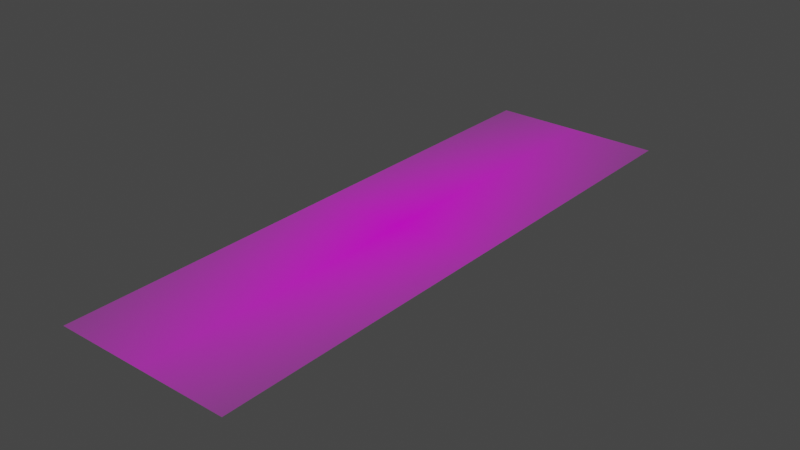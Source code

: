# Source: slytherin.blend  (saved by Blender 3.3.6; exported with 4.5.12 LTS)
import bpy
from mathutils import Matrix  # noqa: F401  (used for matrix-valued properties, if any)

bpy.ops.wm.read_factory_settings(use_empty=True)
scene = bpy.context.scene
scene.name = 'Scene'

# ---- collections
col_collection = bpy.data.collections.new('Collection'); scene.collection.children.link(col_collection)

# ---- images (referenced by path relative to the original .blend; pixels are not part of the script)
import os
ASSET_DIR = os.environ.get("B2B_ASSET_DIR", "")  # directory of the original .blend (textures are referenced by path, not embedded)
HERE = os.path.dirname(os.path.abspath(__file__))  # packed textures are extracted next to this script under _unpacked/

def load_image(name, relpath, width, height, colorspace="sRGB"):
    """Load a texture the original file referenced (path relative to the .blend, or extracted next to this script)."""
    p = next((c for c in (os.path.join(HERE, relpath), os.path.join(ASSET_DIR, relpath)) if relpath and os.path.exists(c)), "")
    if p:
        img = bpy.data.images.load(p, check_existing=True)
        img.name = name
    else:  # same state as the original file: an image datablock whose file is absent (Cycles renders it pink)
        img = bpy.data.images.new(name, width, height)
        img.source = "FILE"
        img.filepath = "//" + (relpath or name)
    img.colorspace_settings.name = colorspace
    return img
img_slytherin_png = load_image('slytherin.png', 'images/slytherin.png', 1024, 1024, 'sRGB')

# ---- materials (node trees are filled in below, after node groups)
mat_slytherin = bpy.data.materials.new('slytherin')
mat_slytherin.surface_render_method = 'BLENDED'
mat_slytherin.blend_method = 'BLEND'
mat_slytherin.use_transparent_shadow = False

# ---- material node trees
mat_slytherin.use_nodes = True; mat_slytherin.node_tree.nodes.clear()
_N = mat_slytherin.node_tree.nodes; _L = mat_slytherin.node_tree.links
n0 = _N.new('ShaderNodeOutputMaterial'); n0.name = 'Material Output'; n0.location = (300, 300)
n1 = _N.new('ShaderNodeTexImage'); n1.name = 'Image Texture'; n1.location = (-200, 300)
n1.image = img_slytherin_png
n1.extension = 'CLIP'
n2 = _N.new('ShaderNodeBsdfPrincipled'); n2.name = 'Principled BSDF'; n2.location = (0, 300)
n2.distribution = 'GGX'
n2.subsurface_method = 'RANDOM_WALK_SKIN'
n2.inputs[3].default_value = 1.45
n2.inputs[27].default_value = (0.0, 0.0, 0.0, 1.0)
n2.inputs[28].default_value = 1.0
_L.new(n1.outputs[0], n2.inputs[0])
_L.new(n1.outputs[1], n2.inputs[4])
_L.new(n2.outputs[0], n0.inputs[0])
n0.is_active_output = True

# ---- world
world_world = bpy.data.worlds.new('World'); scene.world = world_world
world_world.use_nodes = True; world_world.node_tree.nodes.clear()
_N = world_world.node_tree.nodes; _L = world_world.node_tree.links
n0 = _N.new('ShaderNodeOutputWorld'); n0.name = 'World Output'; n0.location = (300, 300)
n1 = _N.new('ShaderNodeBackground'); n1.name = 'Background'; n1.location = (10, 300)
n1.inputs[0].default_value = (0.05088, 0.05088, 0.05088, 1.0)
_L.new(n1.outputs[0], n0.inputs[0])
n0.is_active_output = True
world_world.color = (0.05088, 0.05088, 0.05088)
world_world.use_sun_shadow = False
world_world.sun_shadow_jitter_overblur = 0.0

# ---- meshes
me_slytherin = bpy.data.meshes.new('slytherin')
me_slytherin.from_pydata([(-0.1519, -0.5, 0.0), (0.1519, -0.5, 0.0), (-0.1519, 0.5, 0.0), (0.1519, 0.5, 0.0)], [], [(0, 1, 3, 2)])
_uv = me_slytherin.uv_layers.new(name='UVMap')
_uv.uv.foreach_set('vector', [0.0, 0.0, 1.0, 0.0, 1.0, 1.0, 0.0, 1.0])
me_slytherin.materials.append(mat_slytherin)
me_slytherin.update()

# ---- objects
ob_slytherin = bpy.data.objects.new('slytherin', me_slytherin)

# ---- transforms, parenting, visibility, modifiers, constraints
ob_slytherin.location = (0.0, 0.0, 0.0)

# ---- collection membership
col_collection.objects.link(ob_slytherin)

# ---- scene / render settings (as saved in the file)
scene.frame_start = 1; scene.frame_end = 250; scene.frame_set(1)
scene.render.engine = 'BLENDER_EEVEE_NEXT'
scene.cycles.sampling_pattern = 'TABULATED_SOBOL'
scene.cycles.use_light_tree = False
scene.view_settings.view_transform = 'Filmic'
bpy.context.view_layer.update()

# ---- added for rendering (the .blend has no active camera and no usable light): camera, sun
cam_auto = bpy.data.cameras.new('AutoCamera')
cam_auto.lens = 50.0
cam_auto.sensor_width = 36.0
cam_auto.clip_end = 1000.0
ob_auto_camera = bpy.data.objects.new('AutoCamera', cam_auto)
scene.collection.objects.link(ob_auto_camera)
ob_auto_camera.location = (0.966986, -1.16038, 0.773589)
ob_auto_camera.rotation_euler = (1.09748, -7.21219e-08, 0.694738)
scene.camera = ob_auto_camera
light_auto_sun = bpy.data.lights.new('AutoSun', 'SUN')
light_auto_sun.energy = 3.0
light_auto_sun.angle = 0.0523599
ob_auto_sun = bpy.data.objects.new('AutoSun', light_auto_sun)
scene.collection.objects.link(ob_auto_sun)
ob_auto_sun.rotation_euler = (0.872665, 0.174533, 0.523599)
bpy.context.view_layer.update()

